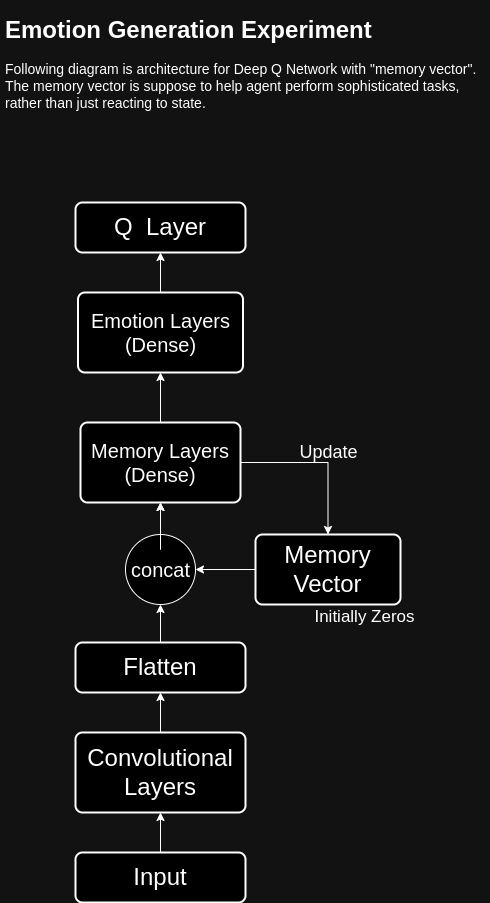

The diagram above was exported from draw.io. Its source (the exported page's mxGraphModel, read from the mxfile embedded in the PNG):
<mxGraphModel dx="2074" dy="1267" grid="0" gridSize="10" guides="1" tooltips="1" connect="1" arrows="1" fold="1" page="1" pageScale="1" pageWidth="850" pageHeight="1100" math="0" shadow="0">
  <root>
    <mxCell id="0" />
    <mxCell id="1" parent="0" />
    <mxCell id="iUdea9DZ2x7lHn6iUdt_-7" value="" style="edgeStyle=orthogonalEdgeStyle;rounded=0;orthogonalLoop=1;jettySize=auto;html=1;" edge="1" parent="1" source="iUdea9DZ2x7lHn6iUdt_-2" target="iUdea9DZ2x7lHn6iUdt_-6">
      <mxGeometry relative="1" as="geometry" />
    </mxCell>
    <mxCell id="iUdea9DZ2x7lHn6iUdt_-2" value="&lt;font style=&quot;font-size: 24px;&quot;&gt;Input&lt;/font&gt;" style="rounded=1;whiteSpace=wrap;html=1;absoluteArcSize=1;arcSize=14;strokeWidth=2;" vertex="1" parent="1">
      <mxGeometry x="255" y="921" width="170" height="50" as="geometry" />
    </mxCell>
    <mxCell id="iUdea9DZ2x7lHn6iUdt_-12" value="" style="edgeStyle=orthogonalEdgeStyle;rounded=0;orthogonalLoop=1;jettySize=auto;html=1;" edge="1" parent="1" source="iUdea9DZ2x7lHn6iUdt_-4" target="iUdea9DZ2x7lHn6iUdt_-10">
      <mxGeometry relative="1" as="geometry" />
    </mxCell>
    <mxCell id="iUdea9DZ2x7lHn6iUdt_-4" value="&lt;font style=&quot;font-size: 24px;&quot;&gt;Memory Vector&lt;/font&gt;" style="rounded=1;whiteSpace=wrap;html=1;absoluteArcSize=1;arcSize=14;strokeWidth=2;" vertex="1" parent="1">
      <mxGeometry x="435" y="603" width="145" height="70" as="geometry" />
    </mxCell>
    <mxCell id="iUdea9DZ2x7lHn6iUdt_-9" value="" style="edgeStyle=orthogonalEdgeStyle;rounded=0;orthogonalLoop=1;jettySize=auto;html=1;" edge="1" parent="1" source="iUdea9DZ2x7lHn6iUdt_-6" target="iUdea9DZ2x7lHn6iUdt_-8">
      <mxGeometry relative="1" as="geometry" />
    </mxCell>
    <mxCell id="iUdea9DZ2x7lHn6iUdt_-6" value="&lt;font style=&quot;font-size: 24px;&quot;&gt;Convolutional&lt;br&gt;Layers&lt;/font&gt;" style="rounded=1;whiteSpace=wrap;html=1;absoluteArcSize=1;arcSize=14;strokeWidth=2;" vertex="1" parent="1">
      <mxGeometry x="255" y="801" width="170" height="80" as="geometry" />
    </mxCell>
    <mxCell id="iUdea9DZ2x7lHn6iUdt_-11" value="" style="edgeStyle=orthogonalEdgeStyle;rounded=0;orthogonalLoop=1;jettySize=auto;html=1;" edge="1" parent="1" source="iUdea9DZ2x7lHn6iUdt_-8" target="iUdea9DZ2x7lHn6iUdt_-10">
      <mxGeometry relative="1" as="geometry" />
    </mxCell>
    <mxCell id="iUdea9DZ2x7lHn6iUdt_-8" value="&lt;font style=&quot;font-size: 24px;&quot;&gt;Flatten&lt;/font&gt;" style="rounded=1;whiteSpace=wrap;html=1;absoluteArcSize=1;arcSize=14;strokeWidth=2;" vertex="1" parent="1">
      <mxGeometry x="255" y="711" width="170" height="50" as="geometry" />
    </mxCell>
    <mxCell id="iUdea9DZ2x7lHn6iUdt_-10" value="" style="verticalLabelPosition=bottom;verticalAlign=top;html=1;shape=mxgraph.flowchart.on-page_reference;" vertex="1" parent="1">
      <mxGeometry x="305" y="603" width="70" height="70" as="geometry" />
    </mxCell>
    <mxCell id="iUdea9DZ2x7lHn6iUdt_-15" value="" style="edgeStyle=orthogonalEdgeStyle;rounded=0;orthogonalLoop=1;jettySize=auto;html=1;" edge="1" parent="1" source="iUdea9DZ2x7lHn6iUdt_-13" target="iUdea9DZ2x7lHn6iUdt_-14">
      <mxGeometry relative="1" as="geometry" />
    </mxCell>
    <mxCell id="iUdea9DZ2x7lHn6iUdt_-24" value="" style="edgeStyle=orthogonalEdgeStyle;rounded=0;orthogonalLoop=1;jettySize=auto;html=1;" edge="1" parent="1" source="iUdea9DZ2x7lHn6iUdt_-13" target="iUdea9DZ2x7lHn6iUdt_-14">
      <mxGeometry relative="1" as="geometry" />
    </mxCell>
    <mxCell id="iUdea9DZ2x7lHn6iUdt_-13" value="&lt;font style=&quot;font-size: 20px;&quot;&gt;concat&lt;/font&gt;" style="text;html=1;align=center;verticalAlign=middle;resizable=0;points=[];autosize=1;strokeColor=none;fillColor=none;" vertex="1" parent="1">
      <mxGeometry x="300" y="618" width="80" height="40" as="geometry" />
    </mxCell>
    <mxCell id="iUdea9DZ2x7lHn6iUdt_-16" style="edgeStyle=orthogonalEdgeStyle;rounded=0;orthogonalLoop=1;jettySize=auto;html=1;entryX=0.5;entryY=0;entryDx=0;entryDy=0;" edge="1" parent="1" source="iUdea9DZ2x7lHn6iUdt_-14" target="iUdea9DZ2x7lHn6iUdt_-4">
      <mxGeometry relative="1" as="geometry" />
    </mxCell>
    <mxCell id="iUdea9DZ2x7lHn6iUdt_-18" value="" style="edgeStyle=orthogonalEdgeStyle;rounded=0;orthogonalLoop=1;jettySize=auto;html=1;" edge="1" parent="1" source="iUdea9DZ2x7lHn6iUdt_-14" target="iUdea9DZ2x7lHn6iUdt_-17">
      <mxGeometry relative="1" as="geometry" />
    </mxCell>
    <mxCell id="iUdea9DZ2x7lHn6iUdt_-14" value="&lt;font style=&quot;font-size: 20px;&quot;&gt;Memory Layers&lt;br&gt;(Dense)&lt;/font&gt;" style="rounded=1;whiteSpace=wrap;html=1;absoluteArcSize=1;arcSize=14;strokeWidth=2;" vertex="1" parent="1">
      <mxGeometry x="260" y="491" width="160" height="80" as="geometry" />
    </mxCell>
    <mxCell id="iUdea9DZ2x7lHn6iUdt_-20" value="" style="edgeStyle=orthogonalEdgeStyle;rounded=0;orthogonalLoop=1;jettySize=auto;html=1;" edge="1" parent="1" source="iUdea9DZ2x7lHn6iUdt_-17" target="iUdea9DZ2x7lHn6iUdt_-19">
      <mxGeometry relative="1" as="geometry" />
    </mxCell>
    <mxCell id="iUdea9DZ2x7lHn6iUdt_-17" value="&lt;font style=&quot;font-size: 20px;&quot;&gt;Emotion Layers&lt;br&gt;(Dense)&lt;/font&gt;" style="rounded=1;whiteSpace=wrap;html=1;absoluteArcSize=1;arcSize=14;strokeWidth=2;" vertex="1" parent="1">
      <mxGeometry x="257.5" y="361" width="165" height="80" as="geometry" />
    </mxCell>
    <mxCell id="iUdea9DZ2x7lHn6iUdt_-19" value="&lt;font style=&quot;font-size: 24px;&quot;&gt;Q&amp;nbsp; Layer&lt;/font&gt;" style="rounded=1;whiteSpace=wrap;html=1;absoluteArcSize=1;arcSize=14;strokeWidth=2;" vertex="1" parent="1">
      <mxGeometry x="255" y="271" width="170" height="50" as="geometry" />
    </mxCell>
    <mxCell id="iUdea9DZ2x7lHn6iUdt_-21" value="&lt;font style=&quot;font-size: 17px;&quot;&gt;Initially Zeros&lt;/font&gt;" style="text;html=1;align=center;verticalAlign=middle;resizable=0;points=[];autosize=1;strokeColor=none;fillColor=none;" vertex="1" parent="1">
      <mxGeometry x="484" y="671" width="120" height="30" as="geometry" />
    </mxCell>
    <mxCell id="iUdea9DZ2x7lHn6iUdt_-22" value="&lt;font style=&quot;font-size: 18px;&quot;&gt;Update&lt;/font&gt;" style="text;html=1;align=center;verticalAlign=middle;resizable=0;points=[];autosize=1;strokeColor=none;fillColor=none;" vertex="1" parent="1">
      <mxGeometry x="467.5" y="501" width="80" height="40" as="geometry" />
    </mxCell>
    <mxCell id="iUdea9DZ2x7lHn6iUdt_-23" value="&lt;h1&gt;Emotion Generation Experiment&lt;/h1&gt;&lt;p&gt;&lt;font style=&quot;font-size: 14px;&quot;&gt;Following diagram is architecture for Deep Q Network with &quot;memory vector&quot;. The memory vector is suppose to help agent perform sophisticated tasks, rather than just reacting to state.&lt;/font&gt;&lt;/p&gt;" style="text;html=1;strokeColor=none;fillColor=none;spacing=5;spacingTop=-20;whiteSpace=wrap;overflow=hidden;rounded=0;" vertex="1" parent="1">
      <mxGeometry x="180" y="79" width="490" height="128" as="geometry" />
    </mxCell>
  </root>
</mxGraphModel>